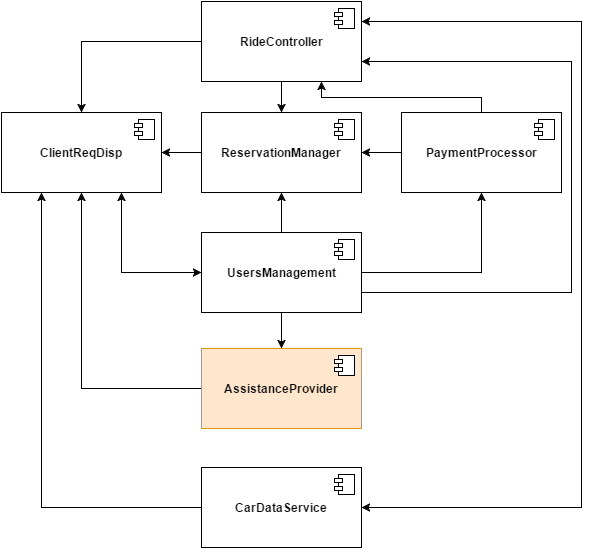

The diagram above was exported from draw.io. Its source (the exported page's mxGraphModel, read from the mxfile embedded in the PNG):
<mxGraphModel dx="1426" dy="696" grid="1" gridSize="10" guides="1" tooltips="1" connect="1" arrows="1" fold="1" page="1" pageScale="1" pageWidth="826" pageHeight="1169" background="#ffffff" math="0" shadow="0">
  <root>
    <mxCell id="0" />
    <mxCell id="1" parent="0" />
    <mxCell id="2" style="edgeStyle=orthogonalEdgeStyle;rounded=0;html=1;exitX=0;exitY=0.5;entryX=1;entryY=0.5;startArrow=none;startFill=0;jettySize=auto;orthogonalLoop=1;" edge="1" source="4" target="22" parent="1">
      <mxGeometry x="560" y="1685" as="geometry" />
    </mxCell>
    <mxCell id="3" style="edgeStyle=orthogonalEdgeStyle;rounded=0;html=1;exitX=0.5;exitY=0;entryX=0.75;entryY=1;startArrow=none;startFill=0;jettySize=auto;orthogonalLoop=1;" edge="1" source="4" target="18" parent="1">
      <mxGeometry x="560" y="1594" as="geometry">
        <Array as="points">
          <mxPoint x="680" y="1630" />
          <mxPoint x="520" y="1630" />
        </Array>
      </mxGeometry>
    </mxCell>
    <mxCell id="4" value="&lt;b&gt;PaymentProcessor&lt;/b&gt;" style="html=1;" vertex="1" parent="1">
      <mxGeometry x="600" y="1645" width="160" height="80" as="geometry" />
    </mxCell>
    <mxCell id="5" value="" style="shape=component;jettyWidth=8;jettyHeight=4;" vertex="1" parent="4">
      <mxGeometry x="1" width="20" height="20" relative="1" as="geometry">
        <mxPoint x="-27" y="7" as="offset" />
      </mxGeometry>
    </mxCell>
    <mxCell id="6" value="" style="shape=component;jettyWidth=8;jettyHeight=4;" vertex="1" parent="1">
      <mxGeometry x="733" y="1652" width="20" height="20" as="geometry">
        <mxPoint x="-27" y="7" as="offset" />
      </mxGeometry>
    </mxCell>
    <mxCell id="7" style="edgeStyle=orthogonalEdgeStyle;rounded=0;html=1;exitX=1;exitY=0.5;entryX=0.5;entryY=1;startArrow=none;startFill=0;jettySize=auto;orthogonalLoop=1;" edge="1" source="12" target="4" parent="1">
      <mxGeometry x="560" y="1725" as="geometry" />
    </mxCell>
    <mxCell id="8" style="edgeStyle=orthogonalEdgeStyle;rounded=0;html=1;exitX=0.5;exitY=0;entryX=0.5;entryY=1;startArrow=none;startFill=0;jettySize=auto;orthogonalLoop=1;" edge="1" source="12" target="22" parent="1">
      <mxGeometry x="480" y="1725" as="geometry" />
    </mxCell>
    <mxCell id="9" style="edgeStyle=orthogonalEdgeStyle;rounded=0;html=1;exitX=1;exitY=0.75;entryX=1;entryY=0.75;startArrow=none;startFill=0;jettySize=auto;orthogonalLoop=1;" edge="1" source="12" target="18" parent="1">
      <mxGeometry x="560" y="1574" as="geometry">
        <Array as="points">
          <mxPoint x="770" y="1825" />
          <mxPoint x="770" y="1594" />
        </Array>
      </mxGeometry>
    </mxCell>
    <mxCell id="10" style="edgeStyle=orthogonalEdgeStyle;rounded=0;html=1;exitX=0;exitY=0.5;entryX=0.75;entryY=1;startArrow=classic;startFill=1;jettySize=auto;orthogonalLoop=1;" edge="1" source="12" target="26" parent="1">
      <mxGeometry x="320" y="1725" as="geometry">
        <Array as="points">
          <mxPoint x="320" y="1805" />
        </Array>
      </mxGeometry>
    </mxCell>
    <mxCell id="11" style="edgeStyle=orthogonalEdgeStyle;rounded=0;html=1;exitX=0.5;exitY=1;entryX=0.5;entryY=0;startArrow=none;startFill=0;jettySize=auto;orthogonalLoop=1;" edge="1" source="12" target="30" parent="1">
      <mxGeometry x="480" y="1845" as="geometry" />
    </mxCell>
    <mxCell id="12" value="&lt;b&gt;UsersManagement&lt;/b&gt;" style="html=1;" vertex="1" parent="1">
      <mxGeometry x="400" y="1765" width="160" height="80" as="geometry" />
    </mxCell>
    <mxCell id="13" value="" style="shape=component;jettyWidth=8;jettyHeight=4;" vertex="1" parent="12">
      <mxGeometry x="1" width="20" height="20" relative="1" as="geometry">
        <mxPoint x="-27" y="7" as="offset" />
      </mxGeometry>
    </mxCell>
    <mxCell id="14" value="" style="shape=component;jettyWidth=8;jettyHeight=4;" vertex="1" parent="1">
      <mxGeometry x="533" y="1772" width="20" height="20" as="geometry">
        <mxPoint x="-27" y="7" as="offset" />
      </mxGeometry>
    </mxCell>
    <mxCell id="15" style="edgeStyle=orthogonalEdgeStyle;rounded=0;html=1;exitX=0.5;exitY=1;entryX=0.5;entryY=0;startArrow=none;startFill=0;jettySize=auto;orthogonalLoop=1;" edge="1" source="18" target="22" parent="1">
      <mxGeometry x="480" y="1614" as="geometry" />
    </mxCell>
    <mxCell id="16" style="edgeStyle=orthogonalEdgeStyle;rounded=0;html=1;exitX=0;exitY=0.5;entryX=0.5;entryY=0;startArrow=none;startFill=0;jettySize=auto;orthogonalLoop=1;" edge="1" source="18" target="26" parent="1">
      <mxGeometry x="280" y="1574" as="geometry" />
    </mxCell>
    <mxCell id="17" style="edgeStyle=orthogonalEdgeStyle;rounded=0;html=1;exitX=1;exitY=0.25;entryX=1;entryY=0.5;startArrow=classic;startFill=1;jettySize=auto;orthogonalLoop=1;" edge="1" source="18" target="33" parent="1">
      <mxGeometry x="560" y="1554" as="geometry">
        <Array as="points">
          <mxPoint x="780" y="1554" />
          <mxPoint x="780" y="2040" />
        </Array>
      </mxGeometry>
    </mxCell>
    <mxCell id="18" value="&lt;b&gt;RideController&lt;/b&gt;" style="html=1;" vertex="1" parent="1">
      <mxGeometry x="400" y="1534" width="160" height="80" as="geometry" />
    </mxCell>
    <mxCell id="19" value="" style="shape=component;jettyWidth=8;jettyHeight=4;" vertex="1" parent="18">
      <mxGeometry x="1" width="20" height="20" relative="1" as="geometry">
        <mxPoint x="-27" y="7" as="offset" />
      </mxGeometry>
    </mxCell>
    <mxCell id="20" value="" style="shape=component;jettyWidth=8;jettyHeight=4;" vertex="1" parent="1">
      <mxGeometry x="533" y="1541" width="20" height="20" as="geometry">
        <mxPoint x="-27" y="7" as="offset" />
      </mxGeometry>
    </mxCell>
    <mxCell id="21" style="edgeStyle=orthogonalEdgeStyle;rounded=0;html=1;exitX=0;exitY=0.5;entryX=1;entryY=0.5;startArrow=none;startFill=0;jettySize=auto;orthogonalLoop=1;" edge="1" source="22" target="26" parent="1">
      <mxGeometry x="360" y="1685" as="geometry" />
    </mxCell>
    <mxCell id="22" value="&lt;b&gt;ReservationManager&lt;/b&gt;" style="html=1;" vertex="1" parent="1">
      <mxGeometry x="400" y="1645" width="160" height="80" as="geometry" />
    </mxCell>
    <mxCell id="23" value="" style="shape=component;jettyWidth=8;jettyHeight=4;" vertex="1" parent="22">
      <mxGeometry x="1" width="20" height="20" relative="1" as="geometry">
        <mxPoint x="-27" y="7" as="offset" />
      </mxGeometry>
    </mxCell>
    <mxCell id="24" value="" style="shape=component;jettyWidth=8;jettyHeight=4;" vertex="1" parent="1">
      <mxGeometry x="533" y="1652" width="20" height="20" as="geometry">
        <mxPoint x="-27" y="7" as="offset" />
      </mxGeometry>
    </mxCell>
    <mxCell id="25" style="edgeStyle=orthogonalEdgeStyle;rounded=0;html=1;exitX=0.25;exitY=1;entryX=0;entryY=0.5;startArrow=classic;startFill=1;jettySize=auto;orthogonalLoop=1;endArrow=none;endFill=0;" edge="1" source="26" target="33" parent="1">
      <mxGeometry x="240" y="1725" as="geometry" />
    </mxCell>
    <mxCell id="26" value="&lt;b&gt;ClientReqDisp&lt;/b&gt;" style="html=1;" vertex="1" parent="1">
      <mxGeometry x="200" y="1645" width="160" height="80" as="geometry" />
    </mxCell>
    <mxCell id="27" value="" style="shape=component;jettyWidth=8;jettyHeight=4;" vertex="1" parent="26">
      <mxGeometry x="1" width="20" height="20" relative="1" as="geometry">
        <mxPoint x="-27" y="7" as="offset" />
      </mxGeometry>
    </mxCell>
    <mxCell id="28" value="" style="shape=component;jettyWidth=8;jettyHeight=4;" vertex="1" parent="1">
      <mxGeometry x="333" y="1652" width="20" height="20" as="geometry">
        <mxPoint x="-27" y="7" as="offset" />
      </mxGeometry>
    </mxCell>
    <mxCell id="29" style="edgeStyle=orthogonalEdgeStyle;rounded=0;html=1;exitX=0;exitY=0.5;entryX=0.5;entryY=1;startArrow=none;startFill=0;jettySize=auto;orthogonalLoop=1;" edge="1" source="30" target="26" parent="1">
      <mxGeometry x="280" y="1725" as="geometry" />
    </mxCell>
    <mxCell id="30" value="&lt;b&gt;AssistanceProvider&lt;/b&gt;" style="html=1;fillColor=#ffe6cc;strokeColor=#d79b00;" vertex="1" parent="1">
      <mxGeometry x="400" y="1881" width="160" height="80" as="geometry" />
    </mxCell>
    <mxCell id="31" value="" style="shape=component;jettyWidth=8;jettyHeight=4;" vertex="1" parent="30">
      <mxGeometry x="1" width="20" height="20" relative="1" as="geometry">
        <mxPoint x="-27" y="7" as="offset" />
      </mxGeometry>
    </mxCell>
    <mxCell id="32" value="" style="shape=component;jettyWidth=8;jettyHeight=4;" vertex="1" parent="1">
      <mxGeometry x="533" y="1888" width="20" height="20" as="geometry">
        <mxPoint x="-27" y="7" as="offset" />
      </mxGeometry>
    </mxCell>
    <mxCell id="33" value="&lt;b&gt;CarDataService&lt;/b&gt;" style="html=1;" vertex="1" parent="1">
      <mxGeometry x="400" y="2000" width="160" height="80" as="geometry" />
    </mxCell>
    <mxCell id="34" value="" style="shape=component;jettyWidth=8;jettyHeight=4;" vertex="1" parent="33">
      <mxGeometry x="1" width="20" height="20" relative="1" as="geometry">
        <mxPoint x="-27" y="7" as="offset" />
      </mxGeometry>
    </mxCell>
    <mxCell id="35" value="" style="shape=component;jettyWidth=8;jettyHeight=4;" vertex="1" parent="1">
      <mxGeometry x="533" y="2007" width="20" height="20" as="geometry">
        <mxPoint x="-27" y="7" as="offset" />
      </mxGeometry>
    </mxCell>
  </root>
</mxGraphModel>